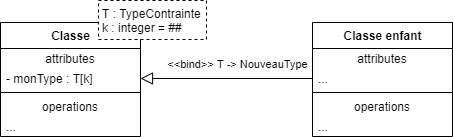

The diagram above was exported from draw.io. Its source (the exported page's mxGraphModel, read from the mxfile embedded in the PNG):
<mxGraphModel dx="1023" dy="635" grid="0" gridSize="10" guides="1" tooltips="1" connect="1" arrows="1" fold="1" page="1" pageScale="1" pageWidth="1100" pageHeight="850" math="0" shadow="0">
  <root>
    <mxCell id="USkBbFdRQYFNc73E7Syx-0" />
    <mxCell id="USkBbFdRQYFNc73E7Syx-1" parent="USkBbFdRQYFNc73E7Syx-0" />
    <mxCell id="USkBbFdRQYFNc73E7Syx-2" value="&lt;b&gt;Classe&lt;/b&gt;" style="swimlane;fontStyle=0;align=center;verticalAlign=top;childLayout=stackLayout;horizontal=1;startSize=26;horizontalStack=0;resizeParent=1;resizeParentMax=0;resizeLast=0;collapsible=0;marginBottom=0;html=1;" vertex="1" parent="USkBbFdRQYFNc73E7Syx-1">
      <mxGeometry x="352" y="435" width="140" height="114" as="geometry" />
    </mxCell>
    <mxCell id="USkBbFdRQYFNc73E7Syx-3" value="attributes" style="text;html=1;strokeColor=none;fillColor=none;align=center;verticalAlign=middle;spacingLeft=4;spacingRight=4;overflow=hidden;rotatable=0;points=[[0,0.5],[1,0.5]];portConstraint=eastwest;" vertex="1" parent="USkBbFdRQYFNc73E7Syx-2">
      <mxGeometry y="26" width="140" height="20" as="geometry" />
    </mxCell>
    <mxCell id="USkBbFdRQYFNc73E7Syx-4" value="- monType : T[k]" style="text;html=1;strokeColor=none;fillColor=none;align=left;verticalAlign=middle;spacingLeft=4;spacingRight=4;overflow=hidden;rotatable=0;points=[[0,0.5],[1,0.5]];portConstraint=eastwest;" vertex="1" parent="USkBbFdRQYFNc73E7Syx-2">
      <mxGeometry y="46" width="140" height="20" as="geometry" />
    </mxCell>
    <mxCell id="USkBbFdRQYFNc73E7Syx-5" value="" style="line;strokeWidth=1;fillColor=none;align=left;verticalAlign=middle;spacingTop=-1;spacingLeft=3;spacingRight=3;rotatable=0;labelPosition=right;points=[];portConstraint=eastwest;" vertex="1" parent="USkBbFdRQYFNc73E7Syx-2">
      <mxGeometry y="66" width="140" height="8" as="geometry" />
    </mxCell>
    <mxCell id="USkBbFdRQYFNc73E7Syx-6" value="operations" style="text;html=1;strokeColor=none;fillColor=none;align=center;verticalAlign=middle;spacingLeft=4;spacingRight=4;overflow=hidden;rotatable=0;points=[[0,0.5],[1,0.5]];portConstraint=eastwest;" vertex="1" parent="USkBbFdRQYFNc73E7Syx-2">
      <mxGeometry y="74" width="140" height="20" as="geometry" />
    </mxCell>
    <mxCell id="USkBbFdRQYFNc73E7Syx-7" value="..." style="text;html=1;strokeColor=none;fillColor=none;align=left;verticalAlign=middle;spacingLeft=4;spacingRight=4;overflow=hidden;rotatable=0;points=[[0,0.5],[1,0.5]];portConstraint=eastwest;" vertex="1" parent="USkBbFdRQYFNc73E7Syx-2">
      <mxGeometry y="94" width="140" height="20" as="geometry" />
    </mxCell>
    <mxCell id="USkBbFdRQYFNc73E7Syx-8" value="T : TypeContrainte&lt;br&gt;k : integer = ##" style="shape=partialRectangle;html=1;top=1;align=left;dashed=1;spacingLeft=2;" vertex="1" parent="USkBbFdRQYFNc73E7Syx-1">
      <mxGeometry x="450" y="413" width="108" height="39" as="geometry" />
    </mxCell>
    <mxCell id="E81Cb4_KGK1b-WdSnqBk-0" value="&lt;b&gt;Classe enfant&lt;/b&gt;" style="swimlane;fontStyle=0;align=center;verticalAlign=top;childLayout=stackLayout;horizontal=1;startSize=26;horizontalStack=0;resizeParent=1;resizeParentMax=0;resizeLast=0;collapsible=0;marginBottom=0;html=1;" vertex="1" parent="USkBbFdRQYFNc73E7Syx-1">
      <mxGeometry x="664" y="435" width="140" height="114" as="geometry" />
    </mxCell>
    <mxCell id="E81Cb4_KGK1b-WdSnqBk-1" value="attributes" style="text;html=1;strokeColor=none;fillColor=none;align=center;verticalAlign=middle;spacingLeft=4;spacingRight=4;overflow=hidden;rotatable=0;points=[[0,0.5],[1,0.5]];portConstraint=eastwest;" vertex="1" parent="E81Cb4_KGK1b-WdSnqBk-0">
      <mxGeometry y="26" width="140" height="20" as="geometry" />
    </mxCell>
    <mxCell id="E81Cb4_KGK1b-WdSnqBk-8" value="..." style="text;html=1;strokeColor=none;fillColor=none;align=left;verticalAlign=middle;spacingLeft=4;spacingRight=4;overflow=hidden;rotatable=0;points=[[0,0.5],[1,0.5]];portConstraint=eastwest;" vertex="1" parent="E81Cb4_KGK1b-WdSnqBk-0">
      <mxGeometry y="46" width="140" height="20" as="geometry" />
    </mxCell>
    <mxCell id="E81Cb4_KGK1b-WdSnqBk-3" value="" style="line;strokeWidth=1;fillColor=none;align=left;verticalAlign=middle;spacingTop=-1;spacingLeft=3;spacingRight=3;rotatable=0;labelPosition=right;points=[];portConstraint=eastwest;" vertex="1" parent="E81Cb4_KGK1b-WdSnqBk-0">
      <mxGeometry y="66" width="140" height="8" as="geometry" />
    </mxCell>
    <mxCell id="E81Cb4_KGK1b-WdSnqBk-4" value="operations" style="text;html=1;strokeColor=none;fillColor=none;align=center;verticalAlign=middle;spacingLeft=4;spacingRight=4;overflow=hidden;rotatable=0;points=[[0,0.5],[1,0.5]];portConstraint=eastwest;" vertex="1" parent="E81Cb4_KGK1b-WdSnqBk-0">
      <mxGeometry y="74" width="140" height="20" as="geometry" />
    </mxCell>
    <mxCell id="E81Cb4_KGK1b-WdSnqBk-5" value="..." style="text;html=1;strokeColor=none;fillColor=none;align=left;verticalAlign=middle;spacingLeft=4;spacingRight=4;overflow=hidden;rotatable=0;points=[[0,0.5],[1,0.5]];portConstraint=eastwest;" vertex="1" parent="E81Cb4_KGK1b-WdSnqBk-0">
      <mxGeometry y="94" width="140" height="20" as="geometry" />
    </mxCell>
    <mxCell id="E81Cb4_KGK1b-WdSnqBk-7" style="edgeStyle=orthogonalEdgeStyle;rounded=0;orthogonalLoop=1;jettySize=auto;html=1;exitX=0;exitY=0.5;exitDx=0;exitDy=0;endArrow=block;endFill=0;startSize=6;endSize=10;" edge="1" parent="USkBbFdRQYFNc73E7Syx-1" target="USkBbFdRQYFNc73E7Syx-4">
      <mxGeometry relative="1" as="geometry">
        <mxPoint x="664" y="491" as="sourcePoint" />
      </mxGeometry>
    </mxCell>
    <mxCell id="E81Cb4_KGK1b-WdSnqBk-9" value="&amp;lt;&amp;lt;bind&amp;gt;&amp;gt; T -&amp;gt; NouveauType" style="edgeLabel;html=1;align=center;verticalAlign=middle;resizable=0;points=[];" vertex="1" connectable="0" parent="E81Cb4_KGK1b-WdSnqBk-7">
      <mxGeometry x="-0.207" relative="1" as="geometry">
        <mxPoint x="-8" y="-15" as="offset" />
      </mxGeometry>
    </mxCell>
  </root>
</mxGraphModel>